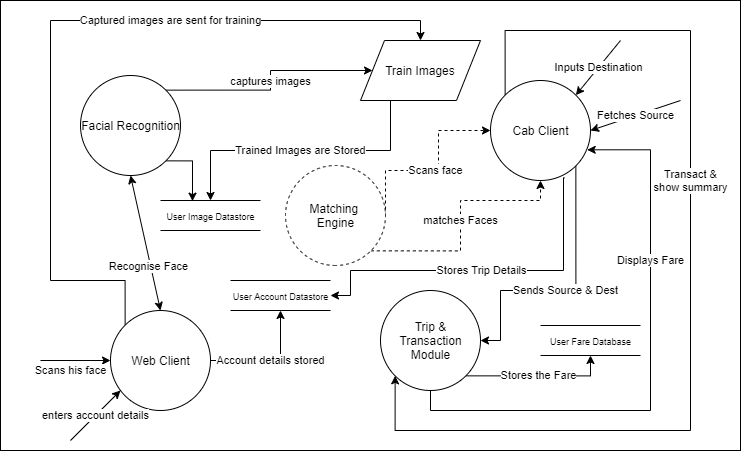

The diagram above was exported from draw.io. Its source (the exported page's mxGraphModel, read from the mxfile embedded in the PNG):
<mxGraphModel dx="782" dy="507" grid="1" gridSize="10" guides="1" tooltips="1" connect="1" arrows="1" fold="1" page="1" pageScale="1" pageWidth="850" pageHeight="1100" math="0" shadow="0">
  <root>
    <mxCell id="0" />
    <mxCell id="1" parent="0" />
    <mxCell id="kQiYjrlByRpgrwTY2mdo-25" value="" style="rounded=0;whiteSpace=wrap;html=1;" vertex="1" parent="1">
      <mxGeometry x="50" y="870" width="740" height="450" as="geometry" />
    </mxCell>
    <mxCell id="kQiYjrlByRpgrwTY2mdo-9" value="captures images&lt;br&gt;" style="edgeStyle=orthogonalEdgeStyle;rounded=0;orthogonalLoop=1;jettySize=auto;html=1;exitX=0;exitY=0;exitDx=0;exitDy=0;entryX=0;entryY=0.5;entryDx=0;entryDy=0;" edge="1" parent="1" source="uJLMK1kyrtdVKxp9bDoK-15" target="kQiYjrlByRpgrwTY2mdo-2">
      <mxGeometry relative="1" as="geometry" />
    </mxCell>
    <mxCell id="kQiYjrlByRpgrwTY2mdo-14" style="edgeStyle=orthogonalEdgeStyle;rounded=0;orthogonalLoop=1;jettySize=auto;html=1;exitX=1;exitY=0;exitDx=0;exitDy=0;entryX=0.32;entryY=0.022;entryDx=0;entryDy=0;entryPerimeter=0;" edge="1" parent="1" source="uJLMK1kyrtdVKxp9bDoK-15" target="uJLMK1kyrtdVKxp9bDoK-22">
      <mxGeometry relative="1" as="geometry">
        <Array as="points">
          <mxPoint x="242" y="1030" />
        </Array>
      </mxGeometry>
    </mxCell>
    <mxCell id="uJLMK1kyrtdVKxp9bDoK-15" value="Facial Recognition" style="shape=ellipse;html=1;dashed=0;whitespace=wrap;aspect=fixed;perimeter=ellipsePerimeter;direction=south;" parent="1" vertex="1">
      <mxGeometry x="130" y="945" width="100" height="100" as="geometry" />
    </mxCell>
    <mxCell id="kQiYjrlByRpgrwTY2mdo-15" value="Scans face" style="edgeStyle=orthogonalEdgeStyle;rounded=0;orthogonalLoop=1;jettySize=auto;html=1;exitX=0.5;exitY=0;exitDx=0;exitDy=0;entryX=0;entryY=0.5;entryDx=0;entryDy=0;dashed=1;startArrow=none;startFill=0;" edge="1" parent="1" source="uJLMK1kyrtdVKxp9bDoK-16" target="uJLMK1kyrtdVKxp9bDoK-18">
      <mxGeometry relative="1" as="geometry">
        <Array as="points">
          <mxPoint x="435" y="1040" />
          <mxPoint x="488" y="1040" />
          <mxPoint x="488" y="1000" />
        </Array>
      </mxGeometry>
    </mxCell>
    <mxCell id="kQiYjrlByRpgrwTY2mdo-16" value="matches Faces" style="edgeStyle=orthogonalEdgeStyle;rounded=0;orthogonalLoop=1;jettySize=auto;html=1;exitX=1;exitY=0;exitDx=0;exitDy=0;entryX=0.5;entryY=1;entryDx=0;entryDy=0;dashed=1;startArrow=none;startFill=0;" edge="1" parent="1" source="uJLMK1kyrtdVKxp9bDoK-16" target="uJLMK1kyrtdVKxp9bDoK-18">
      <mxGeometry relative="1" as="geometry">
        <Array as="points">
          <mxPoint x="510" y="1120" />
          <mxPoint x="510" y="1070" />
          <mxPoint x="590" y="1070" />
        </Array>
      </mxGeometry>
    </mxCell>
    <mxCell id="uJLMK1kyrtdVKxp9bDoK-16" value="Matching&amp;nbsp;&lt;br&gt;Engine" style="shape=ellipse;html=1;dashed=1;whitespace=wrap;aspect=fixed;perimeter=ellipsePerimeter;direction=south;" parent="1" vertex="1">
      <mxGeometry x="335" y="1035" width="100" height="100" as="geometry" />
    </mxCell>
    <mxCell id="kQiYjrlByRpgrwTY2mdo-22" value="Stores the Fare" style="edgeStyle=orthogonalEdgeStyle;rounded=0;orthogonalLoop=1;jettySize=auto;html=1;exitX=1;exitY=1;exitDx=0;exitDy=0;entryX=0.5;entryY=1;entryDx=0;entryDy=0;startArrow=none;startFill=0;" edge="1" parent="1" source="uJLMK1kyrtdVKxp9bDoK-17" target="kQiYjrlByRpgrwTY2mdo-1">
      <mxGeometry relative="1" as="geometry" />
    </mxCell>
    <mxCell id="kQiYjrlByRpgrwTY2mdo-23" value="Displays Fare" style="edgeStyle=orthogonalEdgeStyle;rounded=0;orthogonalLoop=1;jettySize=auto;html=1;exitX=0.5;exitY=1;exitDx=0;exitDy=0;entryX=0.967;entryY=0.693;entryDx=0;entryDy=0;entryPerimeter=0;startArrow=none;startFill=0;" edge="1" parent="1" source="uJLMK1kyrtdVKxp9bDoK-17" target="uJLMK1kyrtdVKxp9bDoK-18">
      <mxGeometry x="0.383" relative="1" as="geometry">
        <Array as="points">
          <mxPoint x="480" y="1280" />
          <mxPoint x="700" y="1280" />
          <mxPoint x="700" y="1019" />
        </Array>
        <mxPoint as="offset" />
      </mxGeometry>
    </mxCell>
    <mxCell id="uJLMK1kyrtdVKxp9bDoK-17" value="Trip &amp;amp;&lt;br&gt;Transaction&lt;br&gt;Module" style="shape=ellipse;html=1;dashed=0;whitespace=wrap;aspect=fixed;perimeter=ellipsePerimeter;" parent="1" vertex="1">
      <mxGeometry x="430" y="1160" width="100" height="100" as="geometry" />
    </mxCell>
    <mxCell id="kQiYjrlByRpgrwTY2mdo-20" value="Stores Trip Details" style="edgeStyle=orthogonalEdgeStyle;rounded=0;orthogonalLoop=1;jettySize=auto;html=1;exitX=0.74;exitY=0.973;exitDx=0;exitDy=0;entryX=1;entryY=0.5;entryDx=0;entryDy=0;startArrow=none;startFill=0;exitPerimeter=0;" edge="1" parent="1" source="uJLMK1kyrtdVKxp9bDoK-18" target="uJLMK1kyrtdVKxp9bDoK-23">
      <mxGeometry relative="1" as="geometry">
        <Array as="points">
          <mxPoint x="613" y="1047" />
          <mxPoint x="613" y="1140" />
          <mxPoint x="400" y="1140" />
          <mxPoint x="400" y="1165" />
        </Array>
      </mxGeometry>
    </mxCell>
    <mxCell id="kQiYjrlByRpgrwTY2mdo-21" value="Sends Source &amp;amp; Dest" style="edgeStyle=orthogonalEdgeStyle;rounded=0;orthogonalLoop=1;jettySize=auto;html=1;exitX=1;exitY=1;exitDx=0;exitDy=0;entryX=1;entryY=0.5;entryDx=0;entryDy=0;startArrow=none;startFill=0;" edge="1" parent="1" source="uJLMK1kyrtdVKxp9bDoK-18" target="uJLMK1kyrtdVKxp9bDoK-17">
      <mxGeometry relative="1" as="geometry">
        <Array as="points">
          <mxPoint x="625" y="1160" />
          <mxPoint x="550" y="1160" />
          <mxPoint x="550" y="1210" />
        </Array>
      </mxGeometry>
    </mxCell>
    <mxCell id="kQiYjrlByRpgrwTY2mdo-24" value="Transact &amp;amp;&lt;br&gt;show summary" style="edgeStyle=orthogonalEdgeStyle;rounded=0;orthogonalLoop=1;jettySize=auto;html=1;exitX=0;exitY=0;exitDx=0;exitDy=0;entryX=0;entryY=1;entryDx=0;entryDy=0;startArrow=none;startFill=0;" edge="1" parent="1" source="uJLMK1kyrtdVKxp9bDoK-18" target="uJLMK1kyrtdVKxp9bDoK-17">
      <mxGeometry x="-0.2" relative="1" as="geometry">
        <Array as="points">
          <mxPoint x="555" y="900" />
          <mxPoint x="740" y="900" />
          <mxPoint x="740" y="1300" />
          <mxPoint x="445" y="1300" />
        </Array>
        <mxPoint as="offset" />
      </mxGeometry>
    </mxCell>
    <mxCell id="uJLMK1kyrtdVKxp9bDoK-18" value="Cab Client" style="shape=ellipse;html=1;dashed=0;whitespace=wrap;aspect=fixed;perimeter=ellipsePerimeter;" parent="1" vertex="1">
      <mxGeometry x="540" y="950" width="100" height="100" as="geometry" />
    </mxCell>
    <mxCell id="kQiYjrlByRpgrwTY2mdo-6" value="Account details stored" style="edgeStyle=orthogonalEdgeStyle;rounded=0;orthogonalLoop=1;jettySize=auto;html=1;exitX=1;exitY=0.5;exitDx=0;exitDy=0;entryX=0.5;entryY=1;entryDx=0;entryDy=0;" edge="1" parent="1" source="uJLMK1kyrtdVKxp9bDoK-19" target="uJLMK1kyrtdVKxp9bDoK-23">
      <mxGeometry relative="1" as="geometry" />
    </mxCell>
    <mxCell id="kQiYjrlByRpgrwTY2mdo-10" value="Captured images are sent for training" style="edgeStyle=orthogonalEdgeStyle;rounded=0;orthogonalLoop=1;jettySize=auto;html=1;exitX=0;exitY=0;exitDx=0;exitDy=0;entryX=0.5;entryY=0;entryDx=0;entryDy=0;" edge="1" parent="1" source="uJLMK1kyrtdVKxp9bDoK-19" target="kQiYjrlByRpgrwTY2mdo-2">
      <mxGeometry x="0.298" relative="1" as="geometry">
        <Array as="points">
          <mxPoint x="175" y="1150" />
          <mxPoint x="100" y="1150" />
          <mxPoint x="100" y="890" />
          <mxPoint x="470" y="890" />
        </Array>
        <mxPoint as="offset" />
      </mxGeometry>
    </mxCell>
    <mxCell id="uJLMK1kyrtdVKxp9bDoK-19" value="Web Client" style="shape=ellipse;html=1;dashed=0;whitespace=wrap;aspect=fixed;perimeter=ellipsePerimeter;" parent="1" vertex="1">
      <mxGeometry x="160" y="1180" width="100" height="100" as="geometry" />
    </mxCell>
    <mxCell id="uJLMK1kyrtdVKxp9bDoK-22" value="&lt;font style=&quot;font-size: 9px&quot;&gt;User Image Datastore&lt;/font&gt;" style="html=1;dashed=0;whitespace=wrap;shape=partialRectangle;right=0;left=0;" parent="1" vertex="1">
      <mxGeometry x="210" y="1070" width="100" height="30" as="geometry" />
    </mxCell>
    <mxCell id="uJLMK1kyrtdVKxp9bDoK-23" value="&lt;font style=&quot;font-size: 9px&quot;&gt;User Account Datastore&lt;/font&gt;" style="html=1;dashed=0;whitespace=wrap;shape=partialRectangle;right=0;left=0;" parent="1" vertex="1">
      <mxGeometry x="280" y="1150" width="100" height="30" as="geometry" />
    </mxCell>
    <mxCell id="kQiYjrlByRpgrwTY2mdo-1" value="&lt;font style=&quot;font-size: 9px&quot;&gt;User Fare Database&lt;/font&gt;" style="html=1;dashed=0;whitespace=wrap;shape=partialRectangle;right=0;left=0;" vertex="1" parent="1">
      <mxGeometry x="590" y="1195" width="100" height="30" as="geometry" />
    </mxCell>
    <mxCell id="kQiYjrlByRpgrwTY2mdo-13" value="Trained Images are Stored" style="edgeStyle=orthogonalEdgeStyle;rounded=0;orthogonalLoop=1;jettySize=auto;html=1;exitX=0.25;exitY=1;exitDx=0;exitDy=0;entryX=0.5;entryY=0;entryDx=0;entryDy=0;" edge="1" parent="1" source="kQiYjrlByRpgrwTY2mdo-2" target="uJLMK1kyrtdVKxp9bDoK-22">
      <mxGeometry relative="1" as="geometry" />
    </mxCell>
    <mxCell id="kQiYjrlByRpgrwTY2mdo-2" value="Train Images" style="shape=parallelogram;perimeter=parallelogramPerimeter;whiteSpace=wrap;html=1;" vertex="1" parent="1">
      <mxGeometry x="410" y="910" width="120" height="60" as="geometry" />
    </mxCell>
    <mxCell id="kQiYjrlByRpgrwTY2mdo-5" value="enters account details" style="endArrow=classic;html=1;" edge="1" parent="1">
      <mxGeometry width="50" height="50" relative="1" as="geometry">
        <mxPoint x="120" y="1310" as="sourcePoint" />
        <mxPoint x="170" y="1260" as="targetPoint" />
      </mxGeometry>
    </mxCell>
    <mxCell id="kQiYjrlByRpgrwTY2mdo-7" value="Scans his face" style="endArrow=classic;html=1;entryX=0;entryY=0.5;entryDx=0;entryDy=0;" edge="1" parent="1" target="uJLMK1kyrtdVKxp9bDoK-19">
      <mxGeometry x="-0.1429" y="-10" width="50" height="50" relative="1" as="geometry">
        <mxPoint x="90" y="1230" as="sourcePoint" />
        <mxPoint x="129.5" y="1120" as="targetPoint" />
        <mxPoint as="offset" />
      </mxGeometry>
    </mxCell>
    <mxCell id="kQiYjrlByRpgrwTY2mdo-8" value="" style="endArrow=classic;startArrow=classic;html=1;entryX=1;entryY=0.5;entryDx=0;entryDy=0;exitX=0.5;exitY=0;exitDx=0;exitDy=0;" edge="1" parent="1" source="uJLMK1kyrtdVKxp9bDoK-19" target="uJLMK1kyrtdVKxp9bDoK-15">
      <mxGeometry width="50" height="50" relative="1" as="geometry">
        <mxPoint x="140" y="1180" as="sourcePoint" />
        <mxPoint x="190" y="1130" as="targetPoint" />
      </mxGeometry>
    </mxCell>
    <mxCell id="kQiYjrlByRpgrwTY2mdo-11" value="Recognise Face" style="edgeLabel;html=1;align=center;verticalAlign=middle;resizable=0;points=[];" vertex="1" connectable="0" parent="kQiYjrlByRpgrwTY2mdo-8">
      <mxGeometry x="-0.3276" y="3" relative="1" as="geometry">
        <mxPoint as="offset" />
      </mxGeometry>
    </mxCell>
    <mxCell id="kQiYjrlByRpgrwTY2mdo-17" value="Inputs Destination" style="endArrow=classic;html=1;entryX=1;entryY=0;entryDx=0;entryDy=0;" edge="1" parent="1" target="uJLMK1kyrtdVKxp9bDoK-18">
      <mxGeometry width="50" height="50" relative="1" as="geometry">
        <mxPoint x="670" y="910" as="sourcePoint" />
        <mxPoint x="700" y="910" as="targetPoint" />
      </mxGeometry>
    </mxCell>
    <mxCell id="kQiYjrlByRpgrwTY2mdo-19" value="Fetches Source" style="endArrow=classic;html=1;entryX=1;entryY=0.5;entryDx=0;entryDy=0;" edge="1" parent="1" target="uJLMK1kyrtdVKxp9bDoK-18">
      <mxGeometry width="50" height="50" relative="1" as="geometry">
        <mxPoint x="730" y="970" as="sourcePoint" />
        <mxPoint x="740" y="1000" as="targetPoint" />
      </mxGeometry>
    </mxCell>
  </root>
</mxGraphModel>